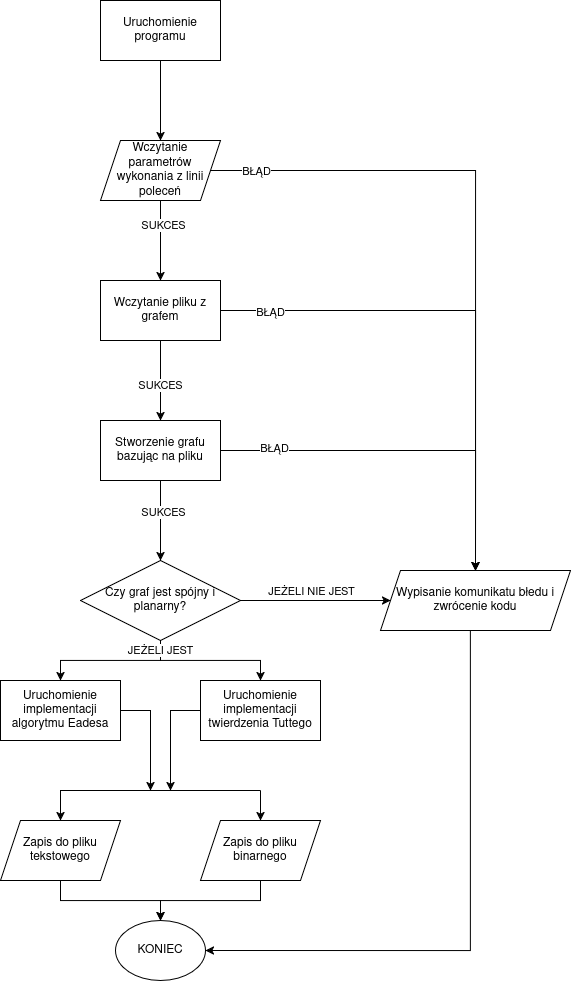

The diagram above was exported from draw.io. Its source (the exported page's mxGraphModel, read from the mxfile embedded in the PNG):
<mxGraphModel dx="1216" dy="1009" grid="1" gridSize="10" guides="1" tooltips="1" connect="1" arrows="1" fold="1" page="1" pageScale="1" pageWidth="850" pageHeight="1100" math="0" shadow="0">
  <root>
    <mxCell id="0" />
    <mxCell id="1" parent="0" />
    <mxCell id="eCZAJHboPLg2ATG-Z3KE-3" edge="1" parent="1" source="eCZAJHboPLg2ATG-Z3KE-1" style="edgeStyle=orthogonalEdgeStyle;rounded=0;orthogonalLoop=1;jettySize=auto;html=1;" target="eCZAJHboPLg2ATG-Z3KE-2" value="">
      <mxGeometry relative="1" as="geometry" />
    </mxCell>
    <mxCell id="eCZAJHboPLg2ATG-Z3KE-1" parent="1" style="rounded=0;whiteSpace=wrap;html=1;" value="Uruchomienie programu" vertex="1">
      <mxGeometry height="60" width="120" x="260" y="110" as="geometry" />
    </mxCell>
    <mxCell id="eCZAJHboPLg2ATG-Z3KE-5" edge="1" parent="1" source="eCZAJHboPLg2ATG-Z3KE-2" style="edgeStyle=orthogonalEdgeStyle;rounded=0;orthogonalLoop=1;jettySize=auto;html=1;" target="eCZAJHboPLg2ATG-Z3KE-4" value="">
      <mxGeometry relative="1" as="geometry" />
    </mxCell>
    <mxCell id="eCZAJHboPLg2ATG-Z3KE-37" connectable="0" parent="eCZAJHboPLg2ATG-Z3KE-5" style="edgeLabel;html=1;align=center;verticalAlign=middle;resizable=0;points=[];" value="SUKCES" vertex="1">
      <mxGeometry relative="1" x="-0.3792" y="2" as="geometry">
        <mxPoint as="offset" />
      </mxGeometry>
    </mxCell>
    <mxCell id="eCZAJHboPLg2ATG-Z3KE-36" edge="1" parent="1" source="eCZAJHboPLg2ATG-Z3KE-2" style="edgeStyle=orthogonalEdgeStyle;rounded=0;orthogonalLoop=1;jettySize=auto;html=1;entryX=0.5;entryY=0;entryDx=0;entryDy=0;" target="eCZAJHboPLg2ATG-Z3KE-34">
      <mxGeometry relative="1" as="geometry" />
    </mxCell>
    <mxCell id="eCZAJHboPLg2ATG-Z3KE-38" connectable="0" parent="eCZAJHboPLg2ATG-Z3KE-36" style="edgeLabel;html=1;align=center;verticalAlign=middle;resizable=0;points=[];" value="BŁĄD" vertex="1">
      <mxGeometry relative="1" x="-0.8632" as="geometry">
        <mxPoint as="offset" />
      </mxGeometry>
    </mxCell>
    <mxCell id="eCZAJHboPLg2ATG-Z3KE-2" parent="1" style="shape=parallelogram;perimeter=parallelogramPerimeter;whiteSpace=wrap;html=1;fixedSize=1;rounded=0;" value="Wczytanie parametrów wykonania z linii poleceń" vertex="1">
      <mxGeometry height="60" width="120" x="260" y="250" as="geometry" />
    </mxCell>
    <mxCell id="eCZAJHboPLg2ATG-Z3KE-7" edge="1" parent="1" source="eCZAJHboPLg2ATG-Z3KE-4" style="edgeStyle=orthogonalEdgeStyle;rounded=0;orthogonalLoop=1;jettySize=auto;html=1;" target="eCZAJHboPLg2ATG-Z3KE-6" value="">
      <mxGeometry relative="1" as="geometry" />
    </mxCell>
    <mxCell id="eCZAJHboPLg2ATG-Z3KE-39" connectable="0" parent="eCZAJHboPLg2ATG-Z3KE-7" style="edgeLabel;html=1;align=center;verticalAlign=middle;resizable=0;points=[];" value="SUKCES" vertex="1">
      <mxGeometry relative="1" x="0.1208" y="-1" as="geometry">
        <mxPoint as="offset" />
      </mxGeometry>
    </mxCell>
    <mxCell id="eCZAJHboPLg2ATG-Z3KE-40" edge="1" parent="1" source="eCZAJHboPLg2ATG-Z3KE-4" style="edgeStyle=orthogonalEdgeStyle;rounded=0;orthogonalLoop=1;jettySize=auto;html=1;entryX=0.5;entryY=0;entryDx=0;entryDy=0;" target="eCZAJHboPLg2ATG-Z3KE-34">
      <mxGeometry relative="1" as="geometry" />
    </mxCell>
    <mxCell id="eCZAJHboPLg2ATG-Z3KE-41" connectable="0" parent="eCZAJHboPLg2ATG-Z3KE-40" style="edgeLabel;html=1;align=center;verticalAlign=middle;resizable=0;points=[];" value="BŁĄD" vertex="1">
      <mxGeometry relative="1" x="-0.8104" y="-1" as="geometry">
        <mxPoint as="offset" />
      </mxGeometry>
    </mxCell>
    <mxCell id="eCZAJHboPLg2ATG-Z3KE-4" parent="1" style="whiteSpace=wrap;html=1;rounded=0;" value="Wczytanie pliku z grafem" vertex="1">
      <mxGeometry height="60" width="120" x="260" y="390" as="geometry" />
    </mxCell>
    <mxCell id="eCZAJHboPLg2ATG-Z3KE-9" edge="1" parent="1" source="eCZAJHboPLg2ATG-Z3KE-6" style="edgeStyle=orthogonalEdgeStyle;rounded=0;orthogonalLoop=1;jettySize=auto;html=1;" value="">
      <mxGeometry relative="1" as="geometry">
        <mxPoint x="320" y="670" as="targetPoint" />
      </mxGeometry>
    </mxCell>
    <mxCell id="eCZAJHboPLg2ATG-Z3KE-44" connectable="0" parent="eCZAJHboPLg2ATG-Z3KE-9" style="edgeLabel;html=1;align=center;verticalAlign=middle;resizable=0;points=[];" value="SUKCES" vertex="1">
      <mxGeometry relative="1" x="-0.1917" y="2" as="geometry">
        <mxPoint as="offset" />
      </mxGeometry>
    </mxCell>
    <mxCell id="eCZAJHboPLg2ATG-Z3KE-42" edge="1" parent="1" source="eCZAJHboPLg2ATG-Z3KE-6" style="edgeStyle=orthogonalEdgeStyle;rounded=0;orthogonalLoop=1;jettySize=auto;html=1;entryX=0.5;entryY=0;entryDx=0;entryDy=0;" target="eCZAJHboPLg2ATG-Z3KE-34">
      <mxGeometry relative="1" as="geometry" />
    </mxCell>
    <mxCell id="eCZAJHboPLg2ATG-Z3KE-43" connectable="0" parent="eCZAJHboPLg2ATG-Z3KE-42" style="edgeLabel;html=1;align=center;verticalAlign=middle;resizable=0;points=[];" value="BŁĄD" vertex="1">
      <mxGeometry relative="1" x="-0.7173" y="3" as="geometry">
        <mxPoint as="offset" />
      </mxGeometry>
    </mxCell>
    <mxCell id="eCZAJHboPLg2ATG-Z3KE-6" parent="1" style="whiteSpace=wrap;html=1;rounded=0;" value="Stworzenie grafu bazując na pliku" vertex="1">
      <mxGeometry height="60" width="120" x="260" y="530" as="geometry" />
    </mxCell>
    <mxCell id="eCZAJHboPLg2ATG-Z3KE-11" edge="1" parent="1" source="eCZAJHboPLg2ATG-Z3KE-30" style="edgeStyle=orthogonalEdgeStyle;rounded=0;orthogonalLoop=1;jettySize=auto;html=1;exitX=0.5;exitY=1;exitDx=0;exitDy=0;" target="eCZAJHboPLg2ATG-Z3KE-10" value="">
      <mxGeometry relative="1" as="geometry">
        <mxPoint x="320" y="730" as="sourcePoint" />
      </mxGeometry>
    </mxCell>
    <mxCell id="eCZAJHboPLg2ATG-Z3KE-14" edge="1" parent="1" source="eCZAJHboPLg2ATG-Z3KE-10" style="edgeStyle=orthogonalEdgeStyle;rounded=0;orthogonalLoop=1;jettySize=auto;html=1;">
      <mxGeometry relative="1" as="geometry">
        <mxPoint x="310" y="900" as="targetPoint" />
      </mxGeometry>
    </mxCell>
    <mxCell id="eCZAJHboPLg2ATG-Z3KE-10" parent="1" style="whiteSpace=wrap;html=1;rounded=0;" value="Uruchomienie implementacji algorytmu Eadesa" vertex="1">
      <mxGeometry height="60" width="120" x="160" y="790" as="geometry" />
    </mxCell>
    <mxCell id="eCZAJHboPLg2ATG-Z3KE-15" edge="1" parent="1" source="eCZAJHboPLg2ATG-Z3KE-12" style="edgeStyle=orthogonalEdgeStyle;rounded=0;orthogonalLoop=1;jettySize=auto;html=1;">
      <mxGeometry relative="1" as="geometry">
        <mxPoint x="330" y="900" as="targetPoint" />
      </mxGeometry>
    </mxCell>
    <mxCell id="eCZAJHboPLg2ATG-Z3KE-12" parent="1" style="whiteSpace=wrap;html=1;rounded=0;" value="Uruchomienie implementacji twierdzenia Tuttego" vertex="1">
      <mxGeometry height="60" width="120" x="360" y="790" as="geometry" />
    </mxCell>
    <mxCell id="eCZAJHboPLg2ATG-Z3KE-16" edge="1" parent="1" style="endArrow=none;html=1;rounded=0;" value="">
      <mxGeometry height="50" relative="1" width="50" as="geometry">
        <Array as="points">
          <mxPoint x="340" y="900" />
        </Array>
        <mxPoint x="220" y="900" as="sourcePoint" />
        <mxPoint x="420" y="900" as="targetPoint" />
      </mxGeometry>
    </mxCell>
    <mxCell id="eCZAJHboPLg2ATG-Z3KE-17" edge="1" parent="1" style="endArrow=classic;html=1;rounded=0;" value="">
      <mxGeometry height="50" relative="1" width="50" as="geometry">
        <mxPoint x="220" y="900" as="sourcePoint" />
        <mxPoint x="220" y="930" as="targetPoint" />
      </mxGeometry>
    </mxCell>
    <mxCell id="eCZAJHboPLg2ATG-Z3KE-18" edge="1" parent="1" style="endArrow=classic;html=1;rounded=0;" value="">
      <mxGeometry height="50" relative="1" width="50" as="geometry">
        <mxPoint x="420" y="900" as="sourcePoint" />
        <mxPoint x="420" y="930" as="targetPoint" />
      </mxGeometry>
    </mxCell>
    <mxCell id="eCZAJHboPLg2ATG-Z3KE-22" edge="1" parent="1" source="eCZAJHboPLg2ATG-Z3KE-45" style="edgeStyle=orthogonalEdgeStyle;rounded=0;orthogonalLoop=1;jettySize=auto;html=1;entryX=0.5;entryY=0;entryDx=0;entryDy=0;exitX=0.5;exitY=1;exitDx=0;exitDy=0;" target="eCZAJHboPLg2ATG-Z3KE-21">
      <mxGeometry relative="1" as="geometry">
        <mxPoint x="220" y="1010" as="sourcePoint" />
      </mxGeometry>
    </mxCell>
    <mxCell id="eCZAJHboPLg2ATG-Z3KE-23" edge="1" parent="1" style="edgeStyle=orthogonalEdgeStyle;rounded=0;orthogonalLoop=1;jettySize=auto;html=1;entryX=0.5;entryY=0;entryDx=0;entryDy=0;" target="eCZAJHboPLg2ATG-Z3KE-21">
      <mxGeometry relative="1" as="geometry">
        <Array as="points">
          <mxPoint x="420" y="1010" />
          <mxPoint x="320" y="1010" />
        </Array>
        <mxPoint x="420.0000000000002" y="990" as="sourcePoint" />
      </mxGeometry>
    </mxCell>
    <mxCell id="eCZAJHboPLg2ATG-Z3KE-21" parent="1" style="ellipse;whiteSpace=wrap;html=1;" value="KONIEC" vertex="1">
      <mxGeometry height="60" width="90" x="275" y="1030" as="geometry" />
    </mxCell>
    <mxCell id="eCZAJHboPLg2ATG-Z3KE-26" edge="1" parent="1" source="eCZAJHboPLg2ATG-Z3KE-30" style="edgeStyle=orthogonalEdgeStyle;rounded=0;orthogonalLoop=1;jettySize=auto;html=1;" target="eCZAJHboPLg2ATG-Z3KE-12" value="">
      <mxGeometry relative="1" as="geometry">
        <mxPoint x="320.02857142857135" y="730" as="sourcePoint" />
      </mxGeometry>
    </mxCell>
    <mxCell id="eCZAJHboPLg2ATG-Z3KE-33" connectable="0" parent="eCZAJHboPLg2ATG-Z3KE-26" style="edgeLabel;html=1;align=center;verticalAlign=middle;resizable=0;points=[];" value="JEŻELI JEST" vertex="1">
      <mxGeometry relative="1" x="-0.8627" y="-1" as="geometry">
        <mxPoint as="offset" />
      </mxGeometry>
    </mxCell>
    <mxCell id="eCZAJHboPLg2ATG-Z3KE-27" edge="1" parent="1" source="eCZAJHboPLg2ATG-Z3KE-30" style="edgeStyle=orthogonalEdgeStyle;rounded=0;orthogonalLoop=1;jettySize=auto;html=1;exitX=1;exitY=0.5;exitDx=0;exitDy=0;entryX=0;entryY=0.5;entryDx=0;entryDy=0;">
      <mxGeometry relative="1" as="geometry">
        <mxPoint x="420" y="700" as="sourcePoint" />
        <mxPoint x="550" y="710" as="targetPoint" />
      </mxGeometry>
    </mxCell>
    <mxCell id="eCZAJHboPLg2ATG-Z3KE-28" connectable="0" parent="eCZAJHboPLg2ATG-Z3KE-27" style="edgeLabel;html=1;align=center;verticalAlign=middle;resizable=0;points=[];" value="JEŻELI NIE JEST" vertex="1">
      <mxGeometry relative="1" x="-0.0321" y="2" as="geometry">
        <mxPoint x="-3" y="-8" as="offset" />
      </mxGeometry>
    </mxCell>
    <mxCell id="eCZAJHboPLg2ATG-Z3KE-30" parent="1" style="rhombus;whiteSpace=wrap;html=1;" value="Czy graf jest spójny i planarny?" vertex="1">
      <mxGeometry height="80" width="160" x="240" y="670" as="geometry" />
    </mxCell>
    <mxCell id="eCZAJHboPLg2ATG-Z3KE-35" edge="1" parent="1" source="eCZAJHboPLg2ATG-Z3KE-34" style="edgeStyle=orthogonalEdgeStyle;rounded=0;orthogonalLoop=1;jettySize=auto;html=1;entryX=1;entryY=0.5;entryDx=0;entryDy=0;" target="eCZAJHboPLg2ATG-Z3KE-21">
      <mxGeometry relative="1" as="geometry">
        <Array as="points">
          <mxPoint x="630" y="1060" />
        </Array>
      </mxGeometry>
    </mxCell>
    <mxCell id="eCZAJHboPLg2ATG-Z3KE-34" parent="1" style="shape=parallelogram;perimeter=parallelogramPerimeter;whiteSpace=wrap;html=1;fixedSize=1;" value="Wypisanie komunikatu błedu i zwrócenie kodu" vertex="1">
      <mxGeometry height="60" width="190" x="540" y="680" as="geometry" />
    </mxCell>
    <mxCell id="eCZAJHboPLg2ATG-Z3KE-45" parent="1" style="shape=parallelogram;perimeter=parallelogramPerimeter;whiteSpace=wrap;html=1;fixedSize=1;" value="Zapis do pliku tekstowego" vertex="1">
      <mxGeometry height="60" width="120" x="160" y="930" as="geometry" />
    </mxCell>
    <mxCell id="eCZAJHboPLg2ATG-Z3KE-46" parent="1" style="shape=parallelogram;perimeter=parallelogramPerimeter;whiteSpace=wrap;html=1;fixedSize=1;" value="Zapis do pliku binarnego" vertex="1">
      <mxGeometry height="60" width="120" x="360" y="930" as="geometry" />
    </mxCell>
  </root>
</mxGraphModel>